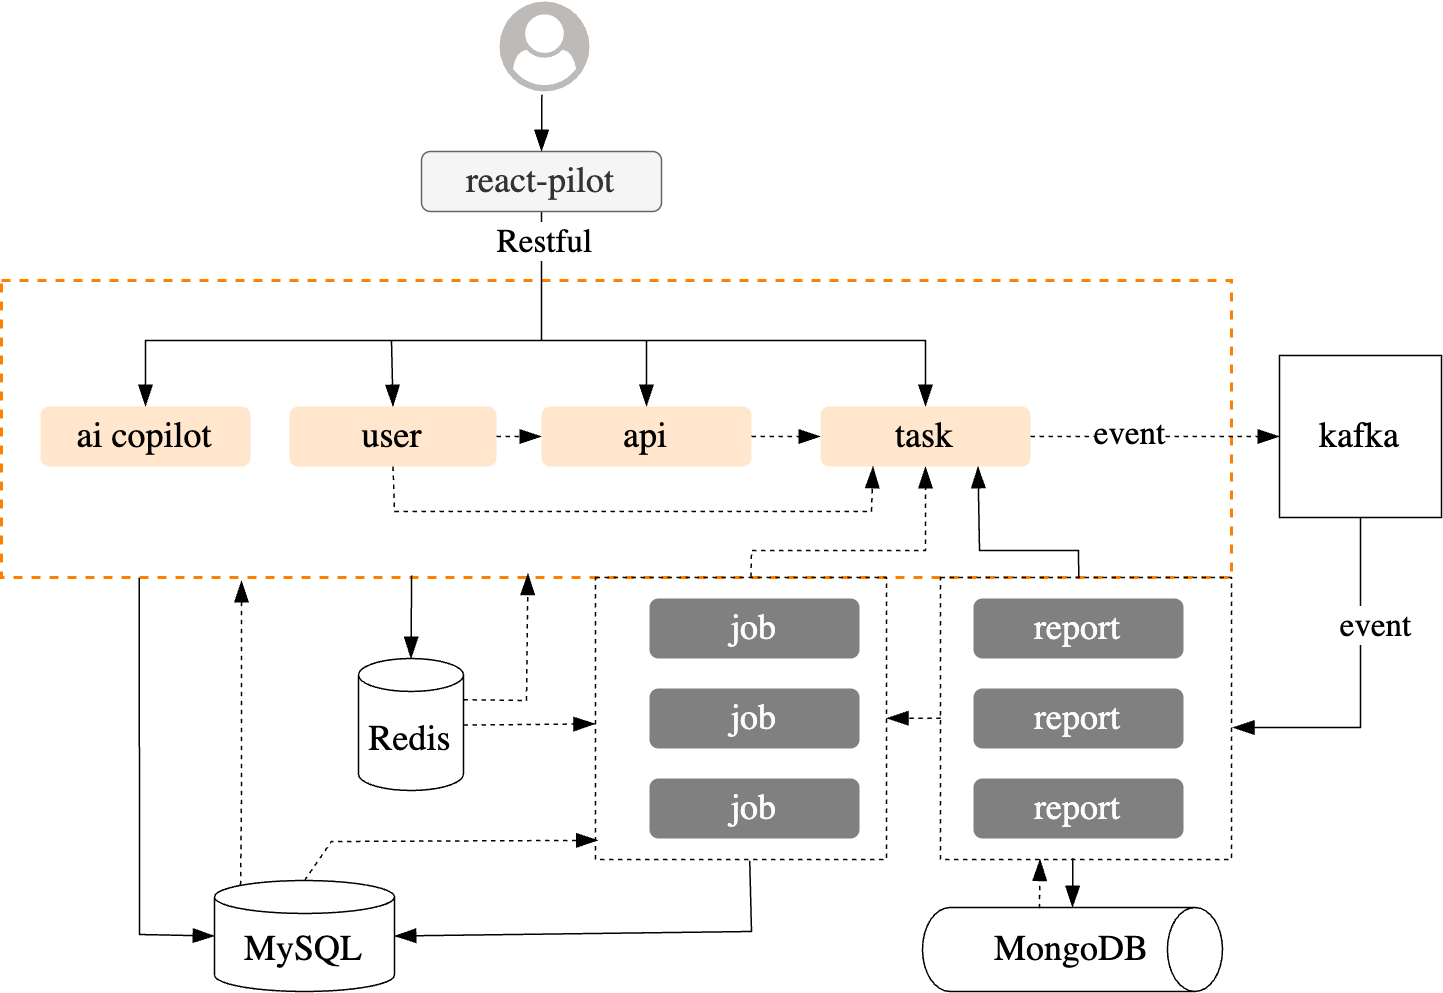

The diagram above was exported from draw.io. Its source (the exported page's mxGraphModel, read from the mxfile embedded in the PNG):
<mxGraphModel dx="588" dy="376" grid="1" gridSize="10" guides="1" tooltips="1" connect="1" arrows="1" fold="1" page="1" pageScale="1" pageWidth="850" pageHeight="1100" math="0" shadow="0">
  <root>
    <mxCell id="0" />
    <mxCell id="1" parent="0" />
    <mxCell id="97Chy65jWuC5q2Ija_HS-1" value="" style="rounded=0;whiteSpace=wrap;html=1;dashed=1;strokeWidth=1;fillColor=none;strokeColor=#FF8000;fontFamily=Georgia;" parent="1" vertex="1">
      <mxGeometry x="210" y="293" width="410" height="99" as="geometry" />
    </mxCell>
    <mxCell id="97Chy65jWuC5q2Ija_HS-4" value="&lt;font&gt;job&lt;/font&gt;" style="rounded=1;whiteSpace=wrap;html=1;strokeWidth=0.5;fontFamily=Lucida Console;fillColor=#808080;fontColor=light-dark(#fcfcfc, #ededed);strokeColor=none;" parent="1" vertex="1">
      <mxGeometry x="426" y="399" width="70" height="20" as="geometry" />
    </mxCell>
    <mxCell id="97Chy65jWuC5q2Ija_HS-5" value="" style="points=[];aspect=fixed;html=1;align=center;shadow=0;dashed=0;fillColor=light-dark(#bdbab7, #e9690e);strokeColor=none;shape=mxgraph.alibaba_cloud.user;" parent="1" vertex="1">
      <mxGeometry x="376" y="200" width="30" height="30" as="geometry" />
    </mxCell>
    <mxCell id="97Chy65jWuC5q2Ija_HS-7" value="&lt;font&gt;job&lt;/font&gt;" style="rounded=1;whiteSpace=wrap;html=1;strokeWidth=0.5;fontFamily=Lucida Console;fillColor=#808080;fontColor=light-dark(#fcfcfc, #ededed);strokeColor=none;" parent="1" vertex="1">
      <mxGeometry x="426" y="429" width="70" height="20" as="geometry" />
    </mxCell>
    <mxCell id="97Chy65jWuC5q2Ija_HS-8" value="&lt;font&gt;job&lt;/font&gt;" style="rounded=1;whiteSpace=wrap;html=1;strokeWidth=0.5;fontFamily=Lucida Console;fillColor=#808080;fontColor=light-dark(#fcfcfc, #ededed);strokeColor=none;" parent="1" vertex="1">
      <mxGeometry x="426" y="459" width="70" height="20" as="geometry" />
    </mxCell>
    <mxCell id="97Chy65jWuC5q2Ija_HS-9" value="&lt;font&gt;user&lt;/font&gt;" style="rounded=1;whiteSpace=wrap;html=1;strokeWidth=0.5;fontFamily=Lucida Console;fillColor=#ffe6cc;strokeColor=none;" parent="1" vertex="1">
      <mxGeometry x="306" y="335" width="69" height="20" as="geometry" />
    </mxCell>
    <mxCell id="97Chy65jWuC5q2Ija_HS-12" value="" style="endArrow=blockThin;html=1;rounded=0;strokeWidth=0.5;endFill=1;strokeColor=default;exitX=0.5;exitY=1;exitDx=0;exitDy=0;entryX=0.5;entryY=0;entryDx=0;entryDy=0;" parent="1" source="97Chy65jWuC5q2Ija_HS-52" target="97Chy65jWuC5q2Ija_HS-9" edge="1">
      <mxGeometry width="50" height="50" relative="1" as="geometry">
        <mxPoint x="240" y="433" as="sourcePoint" />
        <mxPoint x="345" y="323" as="targetPoint" />
        <Array as="points">
          <mxPoint x="390" y="313" />
          <mxPoint x="340" y="313" />
        </Array>
      </mxGeometry>
    </mxCell>
    <mxCell id="97Chy65jWuC5q2Ija_HS-30" value="Restful" style="edgeLabel;html=1;align=center;verticalAlign=middle;resizable=0;points=[];fontFamily=Lucida Console;" parent="97Chy65jWuC5q2Ija_HS-12" vertex="1" connectable="0">
      <mxGeometry x="-0.8228" y="1" relative="1" as="geometry">
        <mxPoint as="offset" />
      </mxGeometry>
    </mxCell>
    <mxCell id="97Chy65jWuC5q2Ija_HS-14" value="&lt;font&gt;api&lt;/font&gt;" style="rounded=1;whiteSpace=wrap;html=1;strokeWidth=0.5;fontFamily=Lucida Console;fillColor=#ffe6cc;strokeColor=none;" parent="1" vertex="1">
      <mxGeometry x="390" y="335" width="70" height="20" as="geometry" />
    </mxCell>
    <mxCell id="97Chy65jWuC5q2Ija_HS-15" value="&lt;font&gt;ai copilot&lt;/font&gt;" style="rounded=1;whiteSpace=wrap;html=1;strokeWidth=0.5;fontFamily=Lucida Console;fillColor=#ffe6cc;strokeColor=none;" parent="1" vertex="1">
      <mxGeometry x="223" y="335" width="70" height="20" as="geometry" />
    </mxCell>
    <mxCell id="97Chy65jWuC5q2Ija_HS-16" value="" style="endArrow=blockThin;html=1;rounded=0;strokeWidth=0.5;endFill=1;strokeColor=default;entryX=0.5;entryY=0;entryDx=0;entryDy=0;" parent="1" target="97Chy65jWuC5q2Ija_HS-15" edge="1">
      <mxGeometry width="50" height="50" relative="1" as="geometry">
        <mxPoint x="390" y="313" as="sourcePoint" />
        <mxPoint x="356" y="345" as="targetPoint" />
        <Array as="points">
          <mxPoint x="258" y="313" />
        </Array>
      </mxGeometry>
    </mxCell>
    <mxCell id="97Chy65jWuC5q2Ija_HS-18" value="" style="endArrow=blockThin;html=1;rounded=0;strokeWidth=0.5;endFill=1;strokeColor=default;entryX=0.5;entryY=0;entryDx=0;entryDy=0;" parent="1" target="97Chy65jWuC5q2Ija_HS-14" edge="1">
      <mxGeometry width="50" height="50" relative="1" as="geometry">
        <mxPoint x="350" y="313" as="sourcePoint" />
        <mxPoint x="275" y="345" as="targetPoint" />
        <Array as="points">
          <mxPoint x="425" y="313" />
        </Array>
      </mxGeometry>
    </mxCell>
    <mxCell id="97Chy65jWuC5q2Ija_HS-19" value="" style="endArrow=blockThin;html=1;rounded=0;strokeWidth=0.5;endFill=1;strokeColor=default;exitX=1;exitY=0.5;exitDx=0;exitDy=0;entryX=0;entryY=0.5;entryDx=0;entryDy=0;dashed=1;" parent="1" source="97Chy65jWuC5q2Ija_HS-14" target="97Chy65jWuC5q2Ija_HS-23" edge="1">
      <mxGeometry width="50" height="50" relative="1" as="geometry">
        <mxPoint x="430" y="363" as="sourcePoint" />
        <mxPoint x="480" y="393" as="targetPoint" />
        <Array as="points" />
      </mxGeometry>
    </mxCell>
    <mxCell id="97Chy65jWuC5q2Ija_HS-20" value="&lt;font&gt;report&lt;/font&gt;" style="rounded=1;whiteSpace=wrap;html=1;strokeWidth=0.5;fontFamily=Lucida Console;fillColor=#808080;fontColor=light-dark(#fcfcfc, #ededed);strokeColor=none;" parent="1" vertex="1">
      <mxGeometry x="534" y="399" width="70" height="20" as="geometry" />
    </mxCell>
    <mxCell id="97Chy65jWuC5q2Ija_HS-21" value="&lt;font&gt;report&lt;/font&gt;" style="rounded=1;whiteSpace=wrap;html=1;strokeWidth=0.5;fontFamily=Lucida Console;fillColor=#808080;fontColor=light-dark(#fcfcfc, #ededed);strokeColor=none;" parent="1" vertex="1">
      <mxGeometry x="534" y="429" width="70" height="20" as="geometry" />
    </mxCell>
    <mxCell id="97Chy65jWuC5q2Ija_HS-22" value="&lt;font&gt;report&lt;/font&gt;" style="rounded=1;whiteSpace=wrap;html=1;strokeWidth=0.5;fontFamily=Lucida Console;fillColor=#808080;fontColor=light-dark(#fcfcfc, #ededed);strokeColor=none;" parent="1" vertex="1">
      <mxGeometry x="534" y="459" width="70" height="20" as="geometry" />
    </mxCell>
    <mxCell id="97Chy65jWuC5q2Ija_HS-23" value="task" style="rounded=1;whiteSpace=wrap;html=1;strokeWidth=0.5;fontFamily=Lucida Console;fillColor=#ffe6cc;strokeColor=none;" parent="1" vertex="1">
      <mxGeometry x="483" y="335" width="70" height="20" as="geometry" />
    </mxCell>
    <mxCell id="97Chy65jWuC5q2Ija_HS-24" value="" style="endArrow=blockThin;html=1;rounded=0;strokeWidth=0.5;endFill=1;strokeColor=default;entryX=0.5;entryY=0;entryDx=0;entryDy=0;" parent="1" target="97Chy65jWuC5q2Ija_HS-23" edge="1">
      <mxGeometry width="50" height="50" relative="1" as="geometry">
        <mxPoint x="350" y="313" as="sourcePoint" />
        <mxPoint x="435" y="345" as="targetPoint" />
        <Array as="points">
          <mxPoint x="518" y="313" />
        </Array>
      </mxGeometry>
    </mxCell>
    <mxCell id="97Chy65jWuC5q2Ija_HS-26" value="" style="endArrow=blockThin;html=1;rounded=0;strokeWidth=0.5;endFill=1;strokeColor=default;exitX=0.534;exitY=-0.002;exitDx=0;exitDy=0;entryX=0.5;entryY=1;entryDx=0;entryDy=0;dashed=1;exitPerimeter=0;" parent="1" source="97Chy65jWuC5q2Ija_HS-49" target="97Chy65jWuC5q2Ija_HS-23" edge="1">
      <mxGeometry width="50" height="50" relative="1" as="geometry">
        <mxPoint x="470" y="355" as="sourcePoint" />
        <mxPoint x="493" y="355" as="targetPoint" />
        <Array as="points">
          <mxPoint x="460" y="383" />
          <mxPoint x="518" y="383" />
        </Array>
      </mxGeometry>
    </mxCell>
    <mxCell id="97Chy65jWuC5q2Ija_HS-27" value="" style="endArrow=blockThin;html=1;rounded=0;strokeWidth=0.5;endFill=1;strokeColor=default;exitX=0.5;exitY=1;exitDx=0;exitDy=0;entryX=0.25;entryY=1;entryDx=0;entryDy=0;dashed=1;" parent="1" source="97Chy65jWuC5q2Ija_HS-9" target="97Chy65jWuC5q2Ija_HS-23" edge="1">
      <mxGeometry width="50" height="50" relative="1" as="geometry">
        <mxPoint x="346" y="360" as="sourcePoint" />
        <mxPoint x="500.5" y="360" as="targetPoint" />
        <Array as="points">
          <mxPoint x="341" y="370" />
          <mxPoint x="500" y="370" />
        </Array>
      </mxGeometry>
    </mxCell>
    <mxCell id="97Chy65jWuC5q2Ija_HS-28" value="" style="endArrow=blockThin;html=1;rounded=0;strokeWidth=0.5;endFill=1;strokeColor=default;exitX=1;exitY=0.5;exitDx=0;exitDy=0;entryX=0;entryY=0.5;entryDx=0;entryDy=0;dashed=1;" parent="1" source="97Chy65jWuC5q2Ija_HS-9" target="97Chy65jWuC5q2Ija_HS-14" edge="1">
      <mxGeometry width="50" height="50" relative="1" as="geometry">
        <mxPoint x="390" y="354.49" as="sourcePoint" />
        <mxPoint x="413" y="354.49" as="targetPoint" />
        <Array as="points" />
      </mxGeometry>
    </mxCell>
    <mxCell id="97Chy65jWuC5q2Ija_HS-32" value="kafka" style="whiteSpace=wrap;html=1;aspect=fixed;fontFamily=Lucida Console;strokeWidth=0.5;" parent="1" vertex="1">
      <mxGeometry x="636" y="318" width="54" height="54" as="geometry" />
    </mxCell>
    <mxCell id="97Chy65jWuC5q2Ija_HS-33" value="" style="endArrow=blockThin;html=1;rounded=0;strokeWidth=0.5;endFill=1;strokeColor=default;entryX=0;entryY=0.5;entryDx=0;entryDy=0;dashed=1;exitX=1;exitY=0.5;exitDx=0;exitDy=0;" parent="1" source="97Chy65jWuC5q2Ija_HS-23" target="97Chy65jWuC5q2Ija_HS-32" edge="1">
      <mxGeometry width="50" height="50" relative="1" as="geometry">
        <mxPoint x="560" y="345" as="sourcePoint" />
        <mxPoint x="493" y="355" as="targetPoint" />
        <Array as="points" />
      </mxGeometry>
    </mxCell>
    <mxCell id="97Chy65jWuC5q2Ija_HS-34" value="event" style="edgeLabel;html=1;align=center;verticalAlign=middle;resizable=0;points=[];fontFamily=Lucida Console;" parent="97Chy65jWuC5q2Ija_HS-33" vertex="1" connectable="0">
      <mxGeometry x="-0.2054" y="1" relative="1" as="geometry">
        <mxPoint as="offset" />
      </mxGeometry>
    </mxCell>
    <mxCell id="97Chy65jWuC5q2Ija_HS-36" value="" style="endArrow=blockThin;html=1;rounded=0;strokeWidth=0.5;endFill=1;strokeColor=default;exitX=0.475;exitY=0;exitDx=0;exitDy=0;entryX=0.75;entryY=1;entryDx=0;entryDy=0;exitPerimeter=0;" parent="1" source="97Chy65jWuC5q2Ija_HS-48" target="97Chy65jWuC5q2Ija_HS-23" edge="1">
      <mxGeometry width="50" height="50" relative="1" as="geometry">
        <mxPoint x="544" y="419" as="sourcePoint" />
        <mxPoint x="520" y="419" as="targetPoint" />
        <Array as="points">
          <mxPoint x="569" y="383" />
          <mxPoint x="536" y="383" />
        </Array>
      </mxGeometry>
    </mxCell>
    <mxCell id="97Chy65jWuC5q2Ija_HS-38" value="" style="endArrow=blockThin;html=1;rounded=0;strokeWidth=0.5;endFill=1;strokeColor=default;exitX=0.001;exitY=0.499;exitDx=0;exitDy=0;entryX=1.001;entryY=0.499;entryDx=0;entryDy=0;dashed=1;exitPerimeter=0;entryPerimeter=0;" parent="1" source="97Chy65jWuC5q2Ija_HS-48" target="97Chy65jWuC5q2Ija_HS-49" edge="1">
      <mxGeometry width="50" height="50" relative="1" as="geometry">
        <mxPoint x="534" y="438.76" as="sourcePoint" />
        <mxPoint x="510" y="438.76" as="targetPoint" />
        <Array as="points" />
      </mxGeometry>
    </mxCell>
    <mxCell id="97Chy65jWuC5q2Ija_HS-40" value="" style="endArrow=blockThin;html=1;rounded=0;strokeWidth=0.5;endFill=1;strokeColor=default;entryX=1.005;entryY=0.532;entryDx=0;entryDy=0;entryPerimeter=0;exitX=0.5;exitY=1;exitDx=0;exitDy=0;" parent="1" source="97Chy65jWuC5q2Ija_HS-32" target="97Chy65jWuC5q2Ija_HS-48" edge="1">
      <mxGeometry width="50" height="50" relative="1" as="geometry">
        <mxPoint x="650" y="373" as="sourcePoint" />
        <mxPoint x="604" y="442" as="targetPoint" />
        <Array as="points">
          <mxPoint x="663" y="442" />
        </Array>
      </mxGeometry>
    </mxCell>
    <mxCell id="97Chy65jWuC5q2Ija_HS-41" value="&lt;font face=&quot;Lucida Console&quot;&gt;event&lt;/font&gt;" style="edgeLabel;html=1;align=center;verticalAlign=middle;resizable=0;points=[];" parent="97Chy65jWuC5q2Ija_HS-40" vertex="1" connectable="0">
      <mxGeometry x="0.4343" relative="1" as="geometry">
        <mxPoint x="15" y="-34" as="offset" />
      </mxGeometry>
    </mxCell>
    <mxCell id="97Chy65jWuC5q2Ija_HS-46" value="&lt;font face=&quot;Lucida Console&quot;&gt;MongoDB&lt;/font&gt;" style="strokeWidth=0.5;html=1;shape=mxgraph.flowchart.direct_data;whiteSpace=wrap;" parent="1" vertex="1">
      <mxGeometry x="517" y="502" width="100" height="28" as="geometry" />
    </mxCell>
    <mxCell id="97Chy65jWuC5q2Ija_HS-47" value="" style="endArrow=blockThin;html=1;rounded=0;strokeWidth=0.5;endFill=1;strokeColor=default;entryX=0.5;entryY=0;entryDx=0;entryDy=0;entryPerimeter=0;exitX=0.455;exitY=0.995;exitDx=0;exitDy=0;exitPerimeter=0;" parent="1" source="97Chy65jWuC5q2Ija_HS-48" target="97Chy65jWuC5q2Ija_HS-46" edge="1">
      <mxGeometry width="50" height="50" relative="1" as="geometry">
        <mxPoint x="560" y="473" as="sourcePoint" />
        <mxPoint x="580.5" y="523" as="targetPoint" />
        <Array as="points" />
      </mxGeometry>
    </mxCell>
    <mxCell id="97Chy65jWuC5q2Ija_HS-48" value="" style="verticalLabelPosition=bottom;verticalAlign=top;html=1;shape=mxgraph.basic.rect;fillColor2=none;strokeWidth=0.5;size=20;indent=5;dashed=1;fillColor=none;" parent="1" vertex="1">
      <mxGeometry x="523" y="392" width="97" height="94" as="geometry" />
    </mxCell>
    <mxCell id="97Chy65jWuC5q2Ija_HS-49" value="" style="verticalLabelPosition=bottom;verticalAlign=top;html=1;shape=mxgraph.basic.rect;fillColor2=none;strokeWidth=0.5;size=20;indent=5;dashed=1;fillColor=none;" parent="1" vertex="1">
      <mxGeometry x="408" y="392" width="97" height="94" as="geometry" />
    </mxCell>
    <mxCell id="97Chy65jWuC5q2Ija_HS-52" value="react-pilot" style="rounded=1;whiteSpace=wrap;html=1;strokeWidth=0.5;fontFamily=Lucida Console;fillColor=#f5f5f5;fontColor=#333333;strokeColor=#666666;" parent="1" vertex="1">
      <mxGeometry x="350" y="250" width="80" height="20" as="geometry" />
    </mxCell>
    <mxCell id="97Chy65jWuC5q2Ija_HS-53" value="" style="endArrow=blockThin;html=1;rounded=0;strokeWidth=0.5;endFill=1;strokeColor=default;exitX=0.471;exitY=1.036;exitDx=0;exitDy=0;entryX=0.5;entryY=0;entryDx=0;entryDy=0;exitPerimeter=0;" parent="1" source="97Chy65jWuC5q2Ija_HS-5" target="97Chy65jWuC5q2Ija_HS-52" edge="1">
      <mxGeometry width="50" height="50" relative="1" as="geometry">
        <mxPoint x="458" y="223" as="sourcePoint" />
        <mxPoint x="440" y="223" as="targetPoint" />
        <Array as="points" />
      </mxGeometry>
    </mxCell>
    <mxCell id="97Chy65jWuC5q2Ija_HS-55" value="Redis" style="shape=cylinder3;whiteSpace=wrap;html=1;boundedLbl=1;backgroundOutline=1;size=5.4925373134328765;strokeWidth=0.5;fontFamily=Lucida Console;" parent="1" vertex="1">
      <mxGeometry x="329" y="419" width="35" height="44" as="geometry" />
    </mxCell>
    <mxCell id="97Chy65jWuC5q2Ija_HS-56" value="MySQL" style="shape=cylinder3;whiteSpace=wrap;html=1;boundedLbl=1;backgroundOutline=1;size=5.4925373134328765;strokeWidth=0.5;fontFamily=Lucida Console;" parent="1" vertex="1">
      <mxGeometry x="281" y="493" width="60" height="37" as="geometry" />
    </mxCell>
    <mxCell id="97Chy65jWuC5q2Ija_HS-58" value="" style="endArrow=blockThin;html=1;rounded=0;strokeWidth=0.5;endFill=1;strokeColor=default;entryX=0;entryY=0.5;entryDx=0;entryDy=0;entryPerimeter=0;exitX=0.112;exitY=1.001;exitDx=0;exitDy=0;exitPerimeter=0;" parent="1" source="97Chy65jWuC5q2Ija_HS-1" target="97Chy65jWuC5q2Ija_HS-56" edge="1">
      <mxGeometry width="50" height="50" relative="1" as="geometry">
        <mxPoint x="256" y="393" as="sourcePoint" />
        <mxPoint x="250" y="513" as="targetPoint" />
        <Array as="points">
          <mxPoint x="256" y="511" />
        </Array>
      </mxGeometry>
    </mxCell>
    <mxCell id="97Chy65jWuC5q2Ija_HS-61" value="" style="endArrow=blockThin;html=1;rounded=0;strokeWidth=0.5;endFill=1;strokeColor=default;entryX=0.5;entryY=0;entryDx=0;entryDy=0;entryPerimeter=0;exitX=0.331;exitY=0.993;exitDx=0;exitDy=0;exitPerimeter=0;" parent="1" target="97Chy65jWuC5q2Ija_HS-55" edge="1">
      <mxGeometry width="50" height="50" relative="1" as="geometry">
        <mxPoint x="346.71000000000004" y="391.3069999999998" as="sourcePoint" />
        <mxPoint x="334.5" y="419" as="targetPoint" />
        <Array as="points" />
      </mxGeometry>
    </mxCell>
    <mxCell id="97Chy65jWuC5q2Ija_HS-63" value="" style="endArrow=blockThin;html=1;rounded=0;strokeWidth=0.5;endFill=1;strokeColor=default;dashed=1;entryX=-0.001;entryY=0.519;entryDx=0;entryDy=0;entryPerimeter=0;" parent="1" target="97Chy65jWuC5q2Ija_HS-49" edge="1">
      <mxGeometry width="50" height="50" relative="1" as="geometry">
        <mxPoint x="364" y="441.21000000000004" as="sourcePoint" />
        <mxPoint x="412.097" y="440.78200000000004" as="targetPoint" />
        <Array as="points" />
      </mxGeometry>
    </mxCell>
    <mxCell id="97Chy65jWuC5q2Ija_HS-64" value="" style="endArrow=blockThin;html=1;rounded=0;strokeWidth=0.5;endFill=1;strokeColor=default;dashed=1;exitX=1;exitY=0;exitDx=0;exitDy=13.746268656716438;exitPerimeter=0;entryX=0.428;entryY=0.986;entryDx=0;entryDy=0;entryPerimeter=0;" parent="1" source="97Chy65jWuC5q2Ija_HS-55" target="97Chy65jWuC5q2Ija_HS-1" edge="1">
      <mxGeometry width="50" height="50" relative="1" as="geometry">
        <mxPoint x="351" y="451" as="sourcePoint" />
        <mxPoint x="360" y="393" as="targetPoint" />
        <Array as="points">
          <mxPoint x="385" y="433" />
        </Array>
      </mxGeometry>
    </mxCell>
    <mxCell id="97Chy65jWuC5q2Ija_HS-65" value="" style="endArrow=blockThin;html=1;rounded=0;strokeWidth=0.5;endFill=1;strokeColor=default;dashed=1;exitX=0.145;exitY=0;exitDx=0;exitDy=1.592835820895534;exitPerimeter=0;" parent="1" source="97Chy65jWuC5q2Ija_HS-56" edge="1">
      <mxGeometry width="50" height="50" relative="1" as="geometry">
        <mxPoint x="351" y="451" as="sourcePoint" />
        <mxPoint x="290" y="393" as="targetPoint" />
        <Array as="points">
          <mxPoint x="290" y="463" />
        </Array>
      </mxGeometry>
    </mxCell>
    <mxCell id="XEAFV6k1Xe4pnvFAYNuf-1" value="" style="endArrow=blockThin;html=1;rounded=0;strokeWidth=0.5;endFill=1;strokeColor=default;exitX=0.53;exitY=1.004;exitDx=0;exitDy=0;exitPerimeter=0;entryX=1;entryY=0.5;entryDx=0;entryDy=0;entryPerimeter=0;" edge="1" parent="1" source="97Chy65jWuC5q2Ija_HS-49" target="97Chy65jWuC5q2Ija_HS-56">
      <mxGeometry width="50" height="50" relative="1" as="geometry">
        <mxPoint x="346" y="502.21000000000004" as="sourcePoint" />
        <mxPoint x="350" y="520" as="targetPoint" />
        <Array as="points">
          <mxPoint x="460" y="510" />
        </Array>
      </mxGeometry>
    </mxCell>
    <mxCell id="XEAFV6k1Xe4pnvFAYNuf-2" value="" style="endArrow=blockThin;html=1;rounded=0;strokeWidth=0.5;endFill=1;strokeColor=default;dashed=1;entryX=0.008;entryY=0.932;entryDx=0;entryDy=0;entryPerimeter=0;exitX=0.5;exitY=0;exitDx=0;exitDy=0;exitPerimeter=0;" edge="1" parent="1" source="97Chy65jWuC5q2Ija_HS-56" target="97Chy65jWuC5q2Ija_HS-49">
      <mxGeometry width="50" height="50" relative="1" as="geometry">
        <mxPoint x="374" y="451.21000000000004" as="sourcePoint" />
        <mxPoint x="418" y="451" as="targetPoint" />
        <Array as="points">
          <mxPoint x="320" y="480" />
        </Array>
      </mxGeometry>
    </mxCell>
    <mxCell id="XEAFV6k1Xe4pnvFAYNuf-3" value="" style="endArrow=blockThin;html=1;rounded=0;strokeWidth=0.5;endFill=1;strokeColor=default;dashed=1;exitX=0.33;exitY=0.009;exitDx=0;exitDy=0;exitPerimeter=0;entryX=0.28;entryY=0.999;entryDx=0;entryDy=0;entryPerimeter=0;" edge="1" parent="1">
      <mxGeometry width="50" height="50" relative="1" as="geometry">
        <mxPoint x="556" y="502.29304" as="sourcePoint" />
        <mxPoint x="556.1600000000001" y="485.90600000000006" as="targetPoint" />
        <Array as="points" />
      </mxGeometry>
    </mxCell>
  </root>
</mxGraphModel>